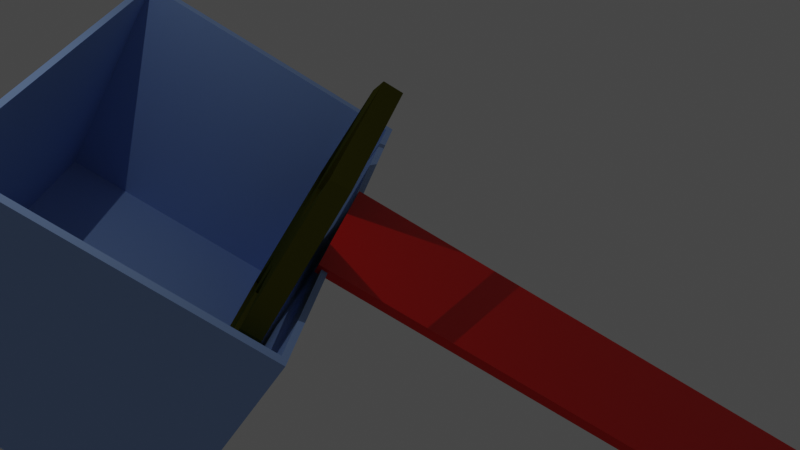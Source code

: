 # Source: CandyDistributor.blend  (saved by Blender 3.2.14; exported with 4.5.12 LTS)
import bpy
from mathutils import Matrix  # noqa: F401  (used for matrix-valued properties, if any)

bpy.ops.wm.read_factory_settings(use_empty=True)
scene = bpy.context.scene
scene.name = 'Scene'

# ---- collections
col_collection = bpy.data.collections.new('Collection'); scene.collection.children.link(col_collection)

# ---- materials (node trees are filled in below, after node groups)
mat_material_001 = bpy.data.materials.new('Material.001')
mat_material_001.surface_render_method = 'BLENDED'
mat_material_001.blend_method = 'BLEND'
mat_material_001.alpha_threshold = 0.5178
mat_material_001.use_transparent_shadow = False
mat_material_001.use_sss_translucency = True
mat_material_001.refraction_depth = 2.7
mat_material_001.use_thickness_from_shadow = True
mat_material_002 = bpy.data.materials.new('Material.002')
mat_material_002.use_transparent_shadow = False
mat_material_003 = bpy.data.materials.new('Material.003')
mat_material_003.use_transparent_shadow = False

# ---- material node trees
mat_material_001.use_nodes = True; mat_material_001.node_tree.nodes.clear()
_N = mat_material_001.node_tree.nodes; _L = mat_material_001.node_tree.links
n0 = _N.new('ShaderNodeOutputMaterial'); n0.name = 'Material Output'; n0.location = (300, 300)
n1 = _N.new('ShaderNodeBsdfPrincipled'); n1.name = 'Principled BSDF'; n1.location = (10, 300)
n1.distribution = 'GGX'
n1.subsurface_method = 'RANDOM_WALK_SKIN'
n1.inputs[0].default_value = (0.285, 0.4413, 0.8, 1.0)
n1.inputs[2].default_value = 0.4845
n1.inputs[3].default_value = 1.45
n1.inputs[27].default_value = (0.0, 0.0, 0.0, 1.0)
n1.inputs[28].default_value = 1.0
_L.new(n1.outputs[0], n0.inputs[0])
n0.is_active_output = True
mat_material_002.use_nodes = True; mat_material_002.node_tree.nodes.clear()
_N = mat_material_002.node_tree.nodes; _L = mat_material_002.node_tree.links
n0 = _N.new('ShaderNodeOutputMaterial'); n0.name = 'Material Output'; n0.location = (300, 300)
n1 = _N.new('ShaderNodeBsdfAnisotropic'); n1.name = 'Glossy BSDF'; n1.location = (10, 300)
n1.distribution = 'GGX'
n1.inputs[0].default_value = (0.1376, 0.1375, 0.01432, 1.0)
_L.new(n1.outputs[0], n0.inputs[0])
n0.is_active_output = True
mat_material_003.use_nodes = True; mat_material_003.node_tree.nodes.clear()
_N = mat_material_003.node_tree.nodes; _L = mat_material_003.node_tree.links
n0 = _N.new('ShaderNodeBsdfPrincipled'); n0.name = 'Principled BSDF'; n0.location = (10, 300)
n0.distribution = 'GGX'
n0.subsurface_method = 'RANDOM_WALK_SKIN'
n0.inputs[0].default_value = (0.8, 0.002861, 0.0, 1.0)
n0.inputs[3].default_value = 1.45
n0.inputs[27].default_value = (0.0, 0.0, 0.0, 1.0)
n0.inputs[28].default_value = 1.0
n1 = _N.new('ShaderNodeOutputMaterial'); n1.name = 'Material Output'; n1.location = (300, 300)
_L.new(n0.outputs[0], n1.inputs[0])
n1.is_active_output = True

# ---- world
world_world = bpy.data.worlds.new('World'); scene.world = world_world
world_world.use_nodes = True; world_world.node_tree.nodes.clear()
_N = world_world.node_tree.nodes; _L = world_world.node_tree.links
n0 = _N.new('ShaderNodeOutputWorld'); n0.name = 'World Output'; n0.location = (300, 300)
n1 = _N.new('ShaderNodeBackground'); n1.name = 'Background'; n1.location = (10, 300)
n1.inputs[0].default_value = (0.05088, 0.05088, 0.05088, 1.0)
_L.new(n1.outputs[0], n0.inputs[0])
n0.is_active_output = True
world_world.color = (0.05088, 0.05088, 0.05088)
world_world.use_sun_shadow = False
world_world.sun_shadow_jitter_overblur = 0.0

# ---- cameras
cam_camera = bpy.data.cameras.new('Camera')
cam_camera.clip_end = 100.0
cam_camera.ortho_scale = 7.314

# ---- lights
light_light = bpy.data.lights.new('Light', 'AREA')
light_light.transmission_factor = 0.0
light_light.energy = 785.4
light_light.shadow_soft_size = 0.1
light_light.shadow_maximum_resolution = 0.006
light_light.use_absolute_resolution = True
light_light.shape = 'RECTANGLE'
light_light.size = 0.1
light_light.size_y = 0.1

# ---- meshes
me_cube_001 = bpy.data.meshes.new('Cube.001')
me_cube_001.from_pydata([(-0.9425, -0.9425, -1.0), (-1.0, -1.0, 1.0), (-0.9425, 0.9425, -1.0), (-1.0, 1.0, 1.0), (0.9425, -0.9425, -1.0), (1.0, -1.0, 1.0), (0.9425, 0.9425, -1.0), (1.0, 1.0, 1.0), (-0.96, -0.96, 1.0), (-0.96, 0.96, 1.0), (0.96, 0.96, 1.0), (0.96, -0.96, 1.0), (-0.91, -0.91, -0.945), (-0.91, 0.91, -0.945), (0.91, 0.91, -0.945), (0.91, -0.91, -0.945)], [], [(0, 1, 3, 2), (2, 3, 7, 6), (6, 7, 5, 4), (4, 5, 1, 0), (2, 6, 4, 0), (3, 1, 8, 9), (8, 11, 15, 12), (1, 5, 11, 8), (7, 3, 9, 10), (5, 7, 10, 11), (14, 13, 12, 15), (10, 9, 13, 14), (11, 10, 14, 15), (9, 8, 12, 13)])
_uv = me_cube_001.uv_layers.new(name='UVMap')
_uv.uv.foreach_set('vector', [0.375, 0.0, 0.625, 0.0, 0.625, 0.25, 0.375, 0.25, 0.375, 0.25, 0.625, 0.25, 0.625, 0.5, 0.375, 0.5, 0.375, 0.5, 0.625, 0.5, 0.625, 0.75, 0.375, 0.75, 0.375, 0.75, 0.625, 0.75, 0.625, 1.0, 0.375, 1.0, 0.125, 0.5, 0.375, 0.5, 0.375, 0.75, 0.125, 0.75, 0.625, 0.25, 0.625, 0.0, 0.625, 0.0, 0.625, 0.25, 0.625, 1.0, 0.625, 0.75, 0.625, 0.75, 0.625, 1.0, 0.625, 1.0, 0.625, 0.75, 0.625, 0.75, 0.625, 1.0, 0.625, 0.5, 0.625, 0.25, 0.625, 0.25, 0.625, 0.5, 0.625, 0.75, 0.625, 0.5, 0.625, 0.5, 0.625, 0.75, 0.625, 0.5, 0.875, 0.5, 0.875, 0.75, 0.625, 0.75, 0.625, 0.5, 0.625, 0.25, 0.625, 0.25, 0.625, 0.5, 0.625, 0.75, 0.625, 0.5, 0.625, 0.5, 0.625, 0.75, 0.625, 0.25, 0.625, 0.0, 0.625, 0.0, 0.625, 0.25])
me_cube_001.materials.append(mat_material_001)
me_cube_001.update()
me_cylinder_006 = bpy.data.meshes.new('Cylinder.006')
me_cylinder_006.from_pydata([(0.0, 1.0, -1.0), (0.0, 1.0, 1.0), (0.7071, 0.7071, -1.0), (0.7071, 0.7071, 1.0), (1.0, -4.371e-08, -1.0), (1.0, -4.371e-08, 1.0), (0.7071, -0.7071, -1.0), (0.7071, -0.7071, 1.0), (-8.742e-08, -1.0, -1.0), (-8.742e-08, -1.0, 1.0), (-0.7071, -0.7071, -1.0), (-0.7071, -0.7071, 1.0), (-1.0, 1.192e-08, -1.0), (-1.0, 1.192e-08, 1.0), (-0.7071, 0.7071, -1.0), (-0.7071, 0.7071, 1.0), (0.3333, -2.517e-08, 1.0), (-0.3333, -6.621e-09, 1.0), (0.3333, -2.517e-08, -1.0), (-0.3333, -6.621e-09, -1.0), (0.2357, 0.2357, 1.0), (-0.2357, -0.2357, 1.0), (0.2357, 0.2357, -1.0), (-0.2357, -0.2357, -1.0), (0.2357, -0.2357, 1.0), (-0.2357, 0.2357, 1.0), (0.2357, -0.2357, -1.0), (-0.2357, 0.2357, -1.0), (-2.914e-08, 0.3333, -1.0), (-5.828e-08, -0.3333, -1.0), (-2.914e-08, 0.3333, 1.0), (-5.828e-08, -0.3333, 1.0)], [], [(0, 1, 3, 2), (2, 3, 5, 4), (4, 5, 7, 6), (6, 7, 9, 8), (8, 9, 11, 10), (10, 11, 13, 12), (12, 13, 15, 14), (14, 15, 1, 0), (17, 19, 12, 13), (21, 23, 10, 11), (25, 27, 14, 15), (29, 31, 9, 8), (5, 4, 18, 16), (3, 2, 22, 20), (7, 6, 26, 24), (0, 1, 30, 28), (22, 28, 30, 20), (27, 25, 30, 28), (19, 17, 25, 27), (17, 19, 23, 21), (23, 21, 31, 29), (24, 26, 29, 31), (16, 18, 26, 24), (20, 16, 18, 22), (20, 30, 25, 17, 21, 31, 24, 16), (22, 18, 26, 29, 23, 19, 27, 28), (28, 0, 2, 22), (20, 3, 1, 30), (21, 11, 9, 31), (29, 8, 10, 23), (24, 7, 5, 16), (18, 4, 6, 26), (19, 12, 14, 27), (25, 15, 13, 17)])
_uv = me_cylinder_006.uv_layers.new(name='UVMap')
_uv.uv.foreach_set('vector', [1.0, 0.5, 1.0, 1.0, 0.875, 1.0, 0.875, 0.5, 0.875, 0.5, 0.875, 1.0, 0.75, 1.0, 0.75, 0.5, 0.75, 0.5, 0.75, 1.0, 0.625, 1.0, 0.625, 0.5, 0.625, 0.5, 0.625, 1.0, 0.5, 1.0, 0.5, 0.5, 0.5, 0.5, 0.5, 1.0, 0.375, 1.0, 0.375, 0.5, 0.375, 0.5, 0.375, 1.0, 0.25, 1.0, 0.25, 0.5, 0.25, 0.5, 0.25, 1.0, 0.125, 1.0, 0.125, 0.5, 0.125, 0.5, 0.125, 1.0, 0.0, 1.0, 0.0, 0.5, 0.4167, 1.0, 0.4167, 0.5, 0.25, 0.5, 0.25, 1.0, 0.5417, 1.0, 0.5417, 0.5, 0.375, 0.5, 0.375, 1.0, 0.2917, 1.0, 0.2917, 0.5, 0.125, 0.5, 0.125, 1.0, 0.6667, 0.5, 0.6667, 1.0, 0.5, 1.0, 0.5, 0.5, 0.75, 1.0, 0.75, 0.5, 0.5833, 0.5, 0.5833, 1.0, 0.875, 1.0, 0.875, 0.5, 0.7083, 0.5, 0.7083, 1.0, 0.625, 1.0, 0.625, 0.5, 0.4583, 0.5, 0.4583, 1.0, 1.0, 0.5, 1.0, 1.0, 0.8333, 1.0, 0.8333, 0.5, 0.7083, 0.5, 0.8333, 0.5, 0.8333, 1.0, 0.7083, 1.0, 0.2917, 0.5, 0.2917, 1.0, 0.8333, 1.0, 0.8333, 0.5, 0.4167, 0.5, 0.4167, 1.0, 0.2917, 1.0, 0.2917, 0.5, 0.4167, 1.0, 0.4167, 0.5, 0.5417, 0.5, 0.5417, 1.0, 0.5417, 0.5, 0.5417, 1.0, 0.6667, 1.0, 0.6667, 0.5, 0.4583, 1.0, 0.4583, 0.5, 0.6667, 0.5, 0.6667, 1.0, 0.5833, 1.0, 0.5833, 0.5, 0.4583, 0.5, 0.4583, 1.0, 0.7083, 1.0, 0.5833, 1.0, 0.5833, 0.5, 0.7083, 0.5, 0.7083, 1.0, 0.8333, 1.0, 0.2917, 1.0, 0.4167, 1.0, 0.5417, 1.0, 0.6667, 1.0, 0.4583, 1.0, 0.5833, 1.0, 0.7083, 0.5, 0.5833, 0.5, 0.4583, 0.5, 0.6667, 0.5, 0.5417, 0.5, 0.4167, 0.5, 0.2917, 0.5, 0.8333, 0.5, 0.0, 0.0, 0.0, 0.0, 0.0, 0.0, 0.0, 0.0, 0.0, 0.0, 0.0, 0.0, 0.0, 0.0, 0.0, 0.0, 0.0, 0.0, 0.0, 0.0, 0.0, 0.0, 0.0, 0.0, 0.0, 0.0, 0.0, 0.0, 0.0, 0.0, 0.0, 0.0, 0.0, 0.0, 0.0, 0.0, 0.0, 0.0, 0.0, 0.0, 0.0, 0.0, 0.0, 0.0, 0.0, 0.0, 0.0, 0.0, 0.0, 0.0, 0.0, 0.0, 0.0, 0.0, 0.0, 0.0, 0.0, 0.0, 0.0, 0.0, 0.0, 0.0, 0.0, 0.0])
me_cylinder_006.materials.append(mat_material_002)
me_cylinder_006.update()
me_cube_005 = bpy.data.meshes.new('Cube.005')
me_cube_005.from_pydata([(-1.0, -1.0, -1.0), (-1.0, -1.0, 1.0), (-1.0, 1.0, -1.0), (-1.0, 1.0, 1.0), (1.0, -1.0, -1.0), (1.0, -1.0, 1.0), (1.0, 1.0, -1.0), (1.0, 1.0, 1.0)], [], [(0, 1, 3, 2), (2, 3, 7, 6), (6, 7, 5, 4), (4, 5, 1, 0), (2, 6, 4, 0), (7, 3, 1, 5)])
_uv = me_cube_005.uv_layers.new(name='UVMap')
_uv.uv.foreach_set('vector', [0.375, 0.0, 0.625, 0.0, 0.625, 0.25, 0.375, 0.25, 0.375, 0.25, 0.625, 0.25, 0.625, 0.5, 0.375, 0.5, 0.375, 0.5, 0.625, 0.5, 0.625, 0.75, 0.375, 0.75, 0.375, 0.75, 0.625, 0.75, 0.625, 1.0, 0.375, 1.0, 0.125, 0.5, 0.375, 0.5, 0.375, 0.75, 0.125, 0.75, 0.625, 0.5, 0.875, 0.5, 0.875, 0.75, 0.625, 0.75])
me_cube_005.materials.append(mat_material_003)
me_cube_005.update()

# ---- objects
ob_light = bpy.data.objects.new('Light', light_light)
ob_camera = bpy.data.objects.new('Camera', cam_camera)
ob_container = bpy.data.objects.new('Container', me_cube_001)
ob_ferris_wheel = bpy.data.objects.new('Ferris Wheel', me_cylinder_006)
ob_ramp = bpy.data.objects.new('Ramp', me_cube_005)

# ---- transforms, parenting, visibility, modifiers, constraints
ob_light.location = (4.076, 1.005, 34.79)
ob_light.rotation_euler = (0.08372, 0.1042, 1.513)
ob_light.lock_rotations_4d = False
ob_light.empty_display_type = 'ARROWS'
ob_light.color = (0.0, 0.0, 0.0, 0.0)
ob_light.lineart.crease_threshold = 0.0
ob_camera.location = (45.89, 21.13, 34.45)
ob_camera.rotation_euler = (1.055, -0.0, 1.752)
ob_camera.lock_rotations_4d = False
ob_camera.empty_display_type = 'ARROWS'
ob_camera.color = (0.0, 0.0, 0.0, 0.0)
ob_camera.display_type = 'WIRE'
ob_camera.lineart.crease_threshold = 0.0
ob_container.location = (0.0, 0.0, 6.024)
ob_container.rotation_euler = (-0.5236, -0.0, 0.0)
ob_container.scale = (11.5, 8.0, 6.5)
ob_ferris_wheel.parent = ob_container
ob_ferris_wheel.matrix_parent_inverse = Matrix(((0.08696, -0.0, 0.0, -0.0), (-0.0, 0.125, -0.0, 0.0), (0.0, -0.0, 0.1538, -0.9267), (-0.0, 0.0, -0.0, 1.0)))
ob_ferris_wheel.location = (0.0, 6.273, 10.09)
ob_ferris_wheel.rotation_euler = (1.571, 17.93, 0.0)
ob_ferris_wheel.scale = (9.528, 9.528, 0.5293)
ob_ramp.location = (1.118, 22.0, 1.237)
ob_ramp.rotation_euler = (-0.4931, -0.01142, -0.03642)
ob_ramp.scale = (3.731, -13.87, 0.236)

# ---- collection membership
col_collection.objects.link(ob_light)
col_collection.objects.link(ob_camera)
col_collection.objects.link(ob_container)
col_collection.objects.link(ob_ferris_wheel)
col_collection.objects.link(ob_ramp)

# ---- scene / render settings (as saved in the file)
scene.camera = ob_camera
scene.frame_start = 1; scene.frame_end = 250; scene.frame_set(208)
scene.render.engine = 'BLENDER_EEVEE_NEXT'
scene.render.image_settings.file_format = 'FFMPEG'
scene.render.image_settings.color_mode = 'RGB'
scene.cycles.sampling_pattern = 'TABULATED_SOBOL'
scene.cycles.use_light_tree = False
scene.eevee.taa_render_samples = 16
scene.view_settings.view_transform = 'Filmic'
bpy.context.view_layer.update()

